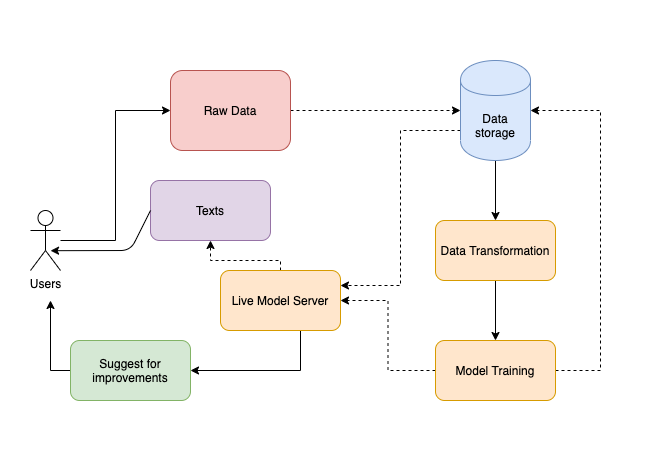

The diagram above was exported from draw.io. Its source (the exported page's mxGraphModel, read from the mxfile embedded in the PNG):
<mxGraphModel dx="946" dy="574" grid="1" gridSize="10" guides="1" tooltips="1" connect="1" arrows="1" fold="1" page="1" pageScale="1" pageWidth="850" pageHeight="1100" math="0" shadow="0">
  <root>
    <mxCell id="0" />
    <mxCell id="1" parent="0" />
    <mxCell id="u_t7I1PngJB9MlgMM6Y3-1" value="" style="rounded=0;whiteSpace=wrap;html=1;strokeColor=none;" parent="1" vertex="1">
      <mxGeometry x="70" y="130" width="650" height="450" as="geometry" />
    </mxCell>
    <mxCell id="rScV1bA_k79QBdo87RzT-38" style="edgeStyle=orthogonalEdgeStyle;rounded=0;orthogonalLoop=1;jettySize=auto;html=1;entryX=0;entryY=0.5;entryDx=0;entryDy=0;" parent="1" source="rScV1bA_k79QBdo87RzT-1" target="rScV1bA_k79QBdo87RzT-7" edge="1">
      <mxGeometry relative="1" as="geometry" />
    </mxCell>
    <mxCell id="rScV1bA_k79QBdo87RzT-1" value="Users" style="shape=umlActor;verticalLabelPosition=bottom;labelBackgroundColor=#ffffff;verticalAlign=top;html=1;outlineConnect=0;" parent="1" vertex="1">
      <mxGeometry x="100" y="340" width="30" height="60" as="geometry" />
    </mxCell>
    <mxCell id="rScV1bA_k79QBdo87RzT-30" style="edgeStyle=orthogonalEdgeStyle;rounded=0;orthogonalLoop=1;jettySize=auto;html=1;entryX=0;entryY=0.5;entryDx=0;entryDy=0;dashed=1;" parent="1" source="rScV1bA_k79QBdo87RzT-7" target="rScV1bA_k79QBdo87RzT-8" edge="1">
      <mxGeometry relative="1" as="geometry" />
    </mxCell>
    <mxCell id="rScV1bA_k79QBdo87RzT-7" value="Raw Data" style="rounded=1;whiteSpace=wrap;html=1;fillColor=#f8cecc;strokeColor=#b85450;" parent="1" vertex="1">
      <mxGeometry x="240" y="200" width="120" height="80" as="geometry" />
    </mxCell>
    <mxCell id="rScV1bA_k79QBdo87RzT-31" style="edgeStyle=orthogonalEdgeStyle;rounded=0;orthogonalLoop=1;jettySize=auto;html=1;" parent="1" source="rScV1bA_k79QBdo87RzT-8" edge="1">
      <mxGeometry relative="1" as="geometry">
        <mxPoint x="565" y="350" as="targetPoint" />
      </mxGeometry>
    </mxCell>
    <mxCell id="rScV1bA_k79QBdo87RzT-35" style="edgeStyle=orthogonalEdgeStyle;rounded=0;orthogonalLoop=1;jettySize=auto;html=1;exitX=0;exitY=0.7;exitDx=0;exitDy=0;entryX=1;entryY=0.25;entryDx=0;entryDy=0;dashed=1;" parent="1" source="rScV1bA_k79QBdo87RzT-8" target="rScV1bA_k79QBdo87RzT-27" edge="1">
      <mxGeometry relative="1" as="geometry" />
    </mxCell>
    <mxCell id="rScV1bA_k79QBdo87RzT-8" value="Data storage" style="shape=cylinder;whiteSpace=wrap;html=1;boundedLbl=1;backgroundOutline=1;fillColor=#dae8fc;strokeColor=#6c8ebf;" parent="1" vertex="1">
      <mxGeometry x="530" y="190" width="70" height="100" as="geometry" />
    </mxCell>
    <mxCell id="rScV1bA_k79QBdo87RzT-32" style="edgeStyle=orthogonalEdgeStyle;rounded=0;orthogonalLoop=1;jettySize=auto;html=1;entryX=1;entryY=0.5;entryDx=0;entryDy=0;dashed=1;exitX=1;exitY=0.5;exitDx=0;exitDy=0;" parent="1" source="rScV1bA_k79QBdo87RzT-26" target="rScV1bA_k79QBdo87RzT-8" edge="1">
      <mxGeometry relative="1" as="geometry">
        <Array as="points">
          <mxPoint x="670" y="500" />
          <mxPoint x="670" y="240" />
        </Array>
      </mxGeometry>
    </mxCell>
    <mxCell id="rScV1bA_k79QBdo87RzT-33" style="edgeStyle=orthogonalEdgeStyle;rounded=0;orthogonalLoop=1;jettySize=auto;html=1;entryX=0.5;entryY=0;entryDx=0;entryDy=0;" parent="1" source="rScV1bA_k79QBdo87RzT-25" target="rScV1bA_k79QBdo87RzT-26" edge="1">
      <mxGeometry relative="1" as="geometry" />
    </mxCell>
    <mxCell id="rScV1bA_k79QBdo87RzT-25" value="Data Transformation" style="rounded=1;whiteSpace=wrap;html=1;fillColor=#ffe6cc;strokeColor=#d79b00;" parent="1" vertex="1">
      <mxGeometry x="505" y="350" width="120" height="60" as="geometry" />
    </mxCell>
    <mxCell id="rScV1bA_k79QBdo87RzT-34" style="edgeStyle=orthogonalEdgeStyle;rounded=0;orthogonalLoop=1;jettySize=auto;html=1;entryX=1;entryY=0.5;entryDx=0;entryDy=0;dashed=1;" parent="1" source="rScV1bA_k79QBdo87RzT-26" target="rScV1bA_k79QBdo87RzT-27" edge="1">
      <mxGeometry relative="1" as="geometry" />
    </mxCell>
    <mxCell id="rScV1bA_k79QBdo87RzT-26" value="Model Training" style="rounded=1;whiteSpace=wrap;html=1;fillColor=#ffe6cc;strokeColor=#d79b00;" parent="1" vertex="1">
      <mxGeometry x="505" y="470" width="120" height="60" as="geometry" />
    </mxCell>
    <mxCell id="rScV1bA_k79QBdo87RzT-36" value="" style="edgeStyle=orthogonalEdgeStyle;rounded=0;orthogonalLoop=1;jettySize=auto;html=1;dashed=1;" parent="1" source="rScV1bA_k79QBdo87RzT-27" target="rScV1bA_k79QBdo87RzT-28" edge="1">
      <mxGeometry relative="1" as="geometry">
        <Array as="points">
          <mxPoint x="350" y="390" />
          <mxPoint x="280" y="390" />
        </Array>
      </mxGeometry>
    </mxCell>
    <mxCell id="rScV1bA_k79QBdo87RzT-40" style="edgeStyle=orthogonalEdgeStyle;rounded=0;orthogonalLoop=1;jettySize=auto;html=1;" parent="1" source="rScV1bA_k79QBdo87RzT-27" edge="1">
      <mxGeometry relative="1" as="geometry">
        <mxPoint x="260" y="500" as="targetPoint" />
        <Array as="points">
          <mxPoint x="370" y="500" />
          <mxPoint x="260" y="500" />
        </Array>
      </mxGeometry>
    </mxCell>
    <mxCell id="rScV1bA_k79QBdo87RzT-27" value="Live Model Server" style="rounded=1;whiteSpace=wrap;html=1;fillColor=#ffe6cc;strokeColor=#d79b00;" parent="1" vertex="1">
      <mxGeometry x="290" y="400" width="120" height="60" as="geometry" />
    </mxCell>
    <mxCell id="rScV1bA_k79QBdo87RzT-28" value="Texts" style="rounded=1;whiteSpace=wrap;html=1;fillColor=#e1d5e7;strokeColor=#9673a6;" parent="1" vertex="1">
      <mxGeometry x="220" y="310" width="120" height="60" as="geometry" />
    </mxCell>
    <mxCell id="rScV1bA_k79QBdo87RzT-41" style="edgeStyle=orthogonalEdgeStyle;rounded=0;orthogonalLoop=1;jettySize=auto;html=1;" parent="1" source="rScV1bA_k79QBdo87RzT-39" edge="1">
      <mxGeometry relative="1" as="geometry">
        <mxPoint x="120" y="430" as="targetPoint" />
      </mxGeometry>
    </mxCell>
    <mxCell id="rScV1bA_k79QBdo87RzT-39" value="Suggest for improvements" style="rounded=1;whiteSpace=wrap;html=1;fillColor=#d5e8d4;strokeColor=#82b366;" parent="1" vertex="1">
      <mxGeometry x="140" y="470" width="120" height="60" as="geometry" />
    </mxCell>
    <mxCell id="esQ9T3JjbZUpDy3uGxdr-3" value="" style="endArrow=classic;html=1;exitX=0;exitY=0.5;exitDx=0;exitDy=0;entryX=0.077;entryY=0.556;entryDx=0;entryDy=0;entryPerimeter=0;" edge="1" parent="1" source="rScV1bA_k79QBdo87RzT-28" target="u_t7I1PngJB9MlgMM6Y3-1">
      <mxGeometry width="50" height="50" relative="1" as="geometry">
        <mxPoint x="170" y="440" as="sourcePoint" />
        <mxPoint x="190" y="400" as="targetPoint" />
        <Array as="points">
          <mxPoint x="200" y="380" />
        </Array>
      </mxGeometry>
    </mxCell>
  </root>
</mxGraphModel>